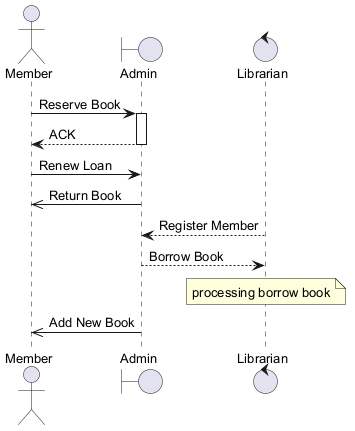

The diagram above was rendered by PlantUML. Its source (embedded in the PNG):
@startuml
skinparam backgroundColor #FFFFFF
skinparam classBackgroundColor #F3E5F5
skinparam classBorderColor #6A1B9A
skinparam defaultFontSize 13
actor "Member" as M
boundary "Admin" as A
control "Librarian" as L
M -> A : Reserve Book
activate A
A --> M : ACK
deactivate A
M -> A : Renew Loan
A ->> M : Return Book
L --> A : Register Member
A --> L : Borrow Book
note over L : processing borrow book
A ->> M : Add New Book
@enduml